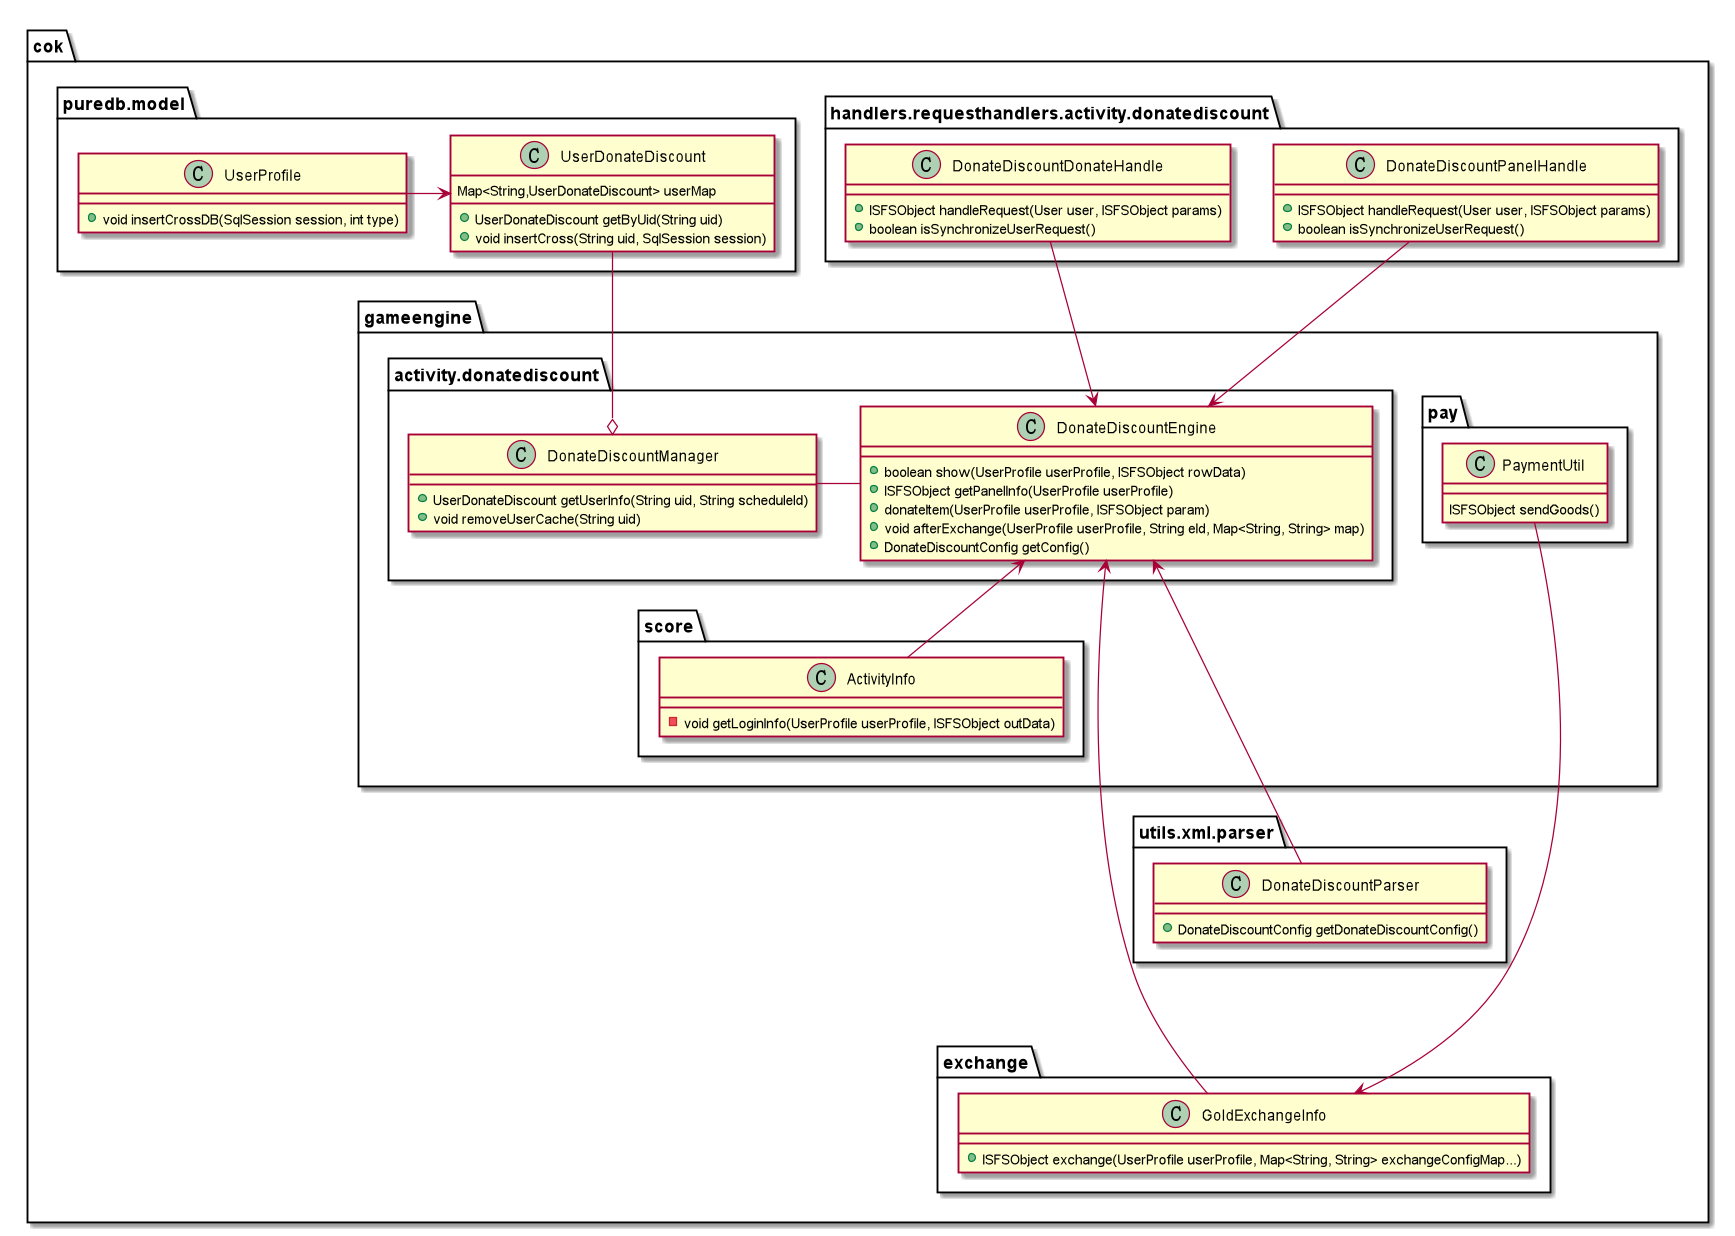

The diagram above was rendered by PlantUML. Its source (embedded in the PNG):
@startuml


package cok {



    package handlers.requesthandlers.activity.donatediscount {
        class DonateDiscountPanelHandle
        class DonateDiscountDonateHandle
    }

    package gameengine {

        package activity.donatediscount {
                            class DonateDiscountEngine
                            class DonateDiscountManager
        }
        package pay {
                        class PaymentUtil
                    }
        package score {
                class ActivityInfo
        }

    }
    package puredb.model {
         class UserProfile
         class UserDonateDiscount
    }
    package exchange {
        class GoldExchangeInfo
    }
    package utils.xml.parser {
        class DonateDiscountParser
    }

}
class ActivityInfo {
    -void getLoginInfo(UserProfile userProfile, ISFSObject outData)
}
class DonateDiscountEngine{
    +boolean show(UserProfile userProfile, ISFSObject rowData)
    +ISFSObject getPanelInfo(UserProfile userProfile)
    +donateItem(UserProfile userProfile, ISFSObject param)
    +void afterExchange(UserProfile userProfile, String eId, Map<String, String> map)
    +DonateDiscountConfig getConfig()
}

class DonateDiscountManager {
    +UserDonateDiscount getUserInfo(String uid, String scheduleId)
    +void removeUserCache(String uid)
}


class DonateDiscountPanelHandle {
      +ISFSObject handleRequest(User user, ISFSObject params)
      +boolean isSynchronizeUserRequest()
}
class DonateDiscountDonateHandle {
      +ISFSObject handleRequest(User user, ISFSObject params)
      +boolean isSynchronizeUserRequest()
}
class GoldExchangeInfo {
    +ISFSObject exchange(UserProfile userProfile, Map<String, String> exchangeConfigMap...)
}

class PaymentUtil {
    ISFSObject sendGoods()
}

class DonateDiscountParser {
    +DonateDiscountConfig getDonateDiscountConfig()
}

class UserProfile {
    +void insertCrossDB(SqlSession session, int type)
}

class UserDonateDiscount {
    +UserDonateDiscount getByUid(String uid)
    +void insertCross(String uid, SqlSession session)
    Map<String,UserDonateDiscount> userMap
}

UserProfile -> UserDonateDiscount
DonateDiscountManager - DonateDiscountEngine
DonateDiscountPanelHandle --> DonateDiscountEngine
DonateDiscountDonateHandle --> DonateDiscountEngine
UserDonateDiscount --o DonateDiscountManager
DonateDiscountEngine <-- ActivityInfo

PaymentUtil --> GoldExchangeInfo
DonateDiscountEngine <----- GoldExchangeInfo
DonateDiscountParser --up-> DonateDiscountEngine

@enduml